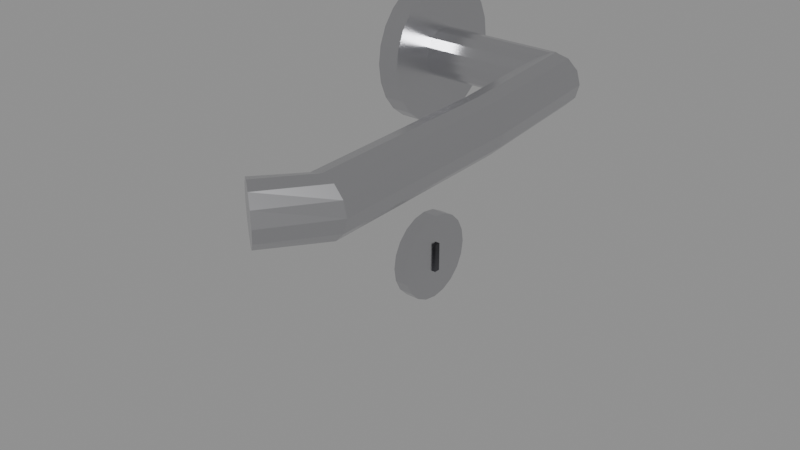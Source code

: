 # Source: SM_Int_Handle.blend  (saved by Blender 5.3.31; exported with 4.5.12 LTS)
import bpy
from mathutils import Matrix  # noqa: F401  (used for matrix-valued properties, if any)

bpy.ops.wm.read_factory_settings(use_empty=True)
scene = bpy.context.scene
scene.name = 'Scene'

# ---- materials (node trees are filled in below, after node groups)
mat_m_chrome_in = bpy.data.materials.new('M_Chrome_In')
mat_m_chrome_in.diffuse_color = (0.6, 0.6, 0.62, 1.0)
mat_metaldark_in = bpy.data.materials.new('MetalDark_In')
mat_metaldark_in.diffuse_color = (0.08, 0.08, 0.09, 1.0)

# ---- material node trees
mat_m_chrome_in.use_nodes = True; mat_m_chrome_in.node_tree.nodes.clear()
_N = mat_m_chrome_in.node_tree.nodes; _L = mat_m_chrome_in.node_tree.links
n0 = _N.new('ShaderNodeBsdfPrincipled'); n0.name = 'Principled BSDF'; n0.location = (-200, 100)
n0.inputs[0].default_value = (0.6, 0.6, 0.62, 1.0)
n0.inputs[1].default_value = 1.0
n0.inputs[2].default_value = 0.25
n0.inputs[10].default_value = 0.005
n1 = _N.new('ShaderNodeOutputMaterial'); n1.name = 'Material Output'; n1.location = (200, 100)
_L.new(n0.outputs[0], n1.inputs[0])
n1.is_active_output = True
mat_metaldark_in.use_nodes = True; mat_metaldark_in.node_tree.nodes.clear()
_N = mat_metaldark_in.node_tree.nodes; _L = mat_metaldark_in.node_tree.links
n0 = _N.new('ShaderNodeBsdfPrincipled'); n0.name = 'Principled BSDF'; n0.location = (-200, 100)
n0.inputs[0].default_value = (0.08, 0.08, 0.09, 1.0)
n0.inputs[1].default_value = 0.7
n0.inputs[10].default_value = 0.005
n1 = _N.new('ShaderNodeOutputMaterial'); n1.name = 'Material Output'; n1.location = (200, 100)
_L.new(n0.outputs[0], n1.inputs[0])
n1.is_active_output = True

# ---- meshes
me_sm_int_handle = bpy.data.meshes.new('SM_Int_Handle')
me_sm_int_handle.from_pydata([(1.963e-09, 0.0, -0.026), (1.896e-09, -0.006729, -0.02511), (1.7e-09, -0.013, -0.02252), (1.388e-09, -0.01838, -0.01838), (9.815e-10, -0.02252, -0.013), (5.08e-10, -0.02511, -0.006729), (0.0, -0.026, -3.02e-10), (-5.08e-10, -0.02511, 0.006729), (-9.815e-10, -0.02252, 0.013), (-1.388e-09, -0.01838, 0.01838), (-1.7e-09, -0.013, 0.02252), (-1.896e-09, -0.006729, 0.02511), (-1.963e-09, -3.184e-18, 0.026), (-1.896e-09, 0.006729, 0.02511), (-1.7e-09, 0.013, 0.02252), (-1.388e-09, 0.01838, 0.01838), (-9.815e-10, 0.02252, 0.013), (-5.08e-10, 0.02511, 0.006729), (0.0, 0.026, -3.02e-10), (5.08e-10, 0.02511, -0.006729), (9.815e-10, 0.02252, -0.013), (1.388e-09, 0.01838, -0.01838), (1.7e-09, 0.013, -0.02252), (1.896e-09, 0.006729, -0.02511), (0.008, 0.0, -0.026), (0.008, -0.006729, -0.02511), (0.008, -0.013, -0.02252), (0.008, -0.01838, -0.01838), (0.008, -0.02252, -0.013), (0.008, -0.02511, -0.006729), (0.008, -0.026, 3.02e-10), (0.008, -0.02511, 0.006729), (0.008, -0.02252, 0.013), (0.008, -0.01838, 0.01838), (0.008, -0.013, 0.02252), (0.008, -0.006729, 0.02511), (0.008, -3.184e-18, 0.026), (0.008, 0.006729, 0.02511), (0.008, 0.013, 0.02252), (0.008, 0.01838, 0.01838), (0.008, 0.02252, 0.013), (0.008, 0.02511, 0.006729), (0.008, 0.026, 3.02e-10), (0.008, 0.02511, -0.006729), (0.008, 0.02252, -0.013), (0.008, 0.01838, -0.01838), (0.008, 0.013, -0.02252), (0.008, 0.006729, -0.02511), (0.007, 0.0, -0.009), (0.007, -0.003444, -0.008315), (0.007, -0.006364, -0.006364), (0.007, -0.008315, -0.003444), (0.007, -0.009, -1.736e-09), (0.007, -0.008315, 0.003444), (0.007, -0.006364, 0.006364), (0.007, -0.003444, 0.008315), (0.007, -1.102e-18, 0.009), (0.007, 0.003444, 0.008315), (0.007, 0.006364, 0.006364), (0.007, 0.008315, 0.003444), (0.007, 0.009, -1.736e-09), (0.007, 0.008315, -0.003444), (0.007, 0.006364, -0.006364), (0.007, 0.003444, -0.008315), (0.053, 0.0, -0.009), (0.053, -0.003444, -0.008315), (0.053, -0.006364, -0.006364), (0.053, -0.008315, -0.003444), (0.053, -0.009, 1.736e-09), (0.053, -0.008315, 0.003444), (0.053, -0.006364, 0.006364), (0.053, -0.003444, 0.008315), (0.053, -1.102e-18, 0.009), (0.053, 0.003444, 0.008315), (0.053, 0.006364, 0.006364), (0.053, 0.008315, 0.003444), (0.053, 0.009, 1.736e-09), (0.053, 0.008315, -0.003444), (0.053, 0.006364, -0.006364), (0.053, 0.003444, -0.008315), (0.06445, 0.0009453, 0.0), (0.06319, 0.0008186, 0.00475), (0.05973, 0.0004726, 0.008227), (0.055, 5.788e-20, 0.0095), (0.05027, -0.0004726, 0.008227), (0.04681, -0.0008186, 0.00475), (0.04555, -0.0009453, 1.163e-18), (0.04681, -0.0008186, -0.00475), (0.05027, -0.0004726, -0.008227), (0.055, -1.736e-19, -0.0095), (0.05973, 0.0004726, -0.008227), (0.06319, 0.0008186, -0.00475), (0.06948, -0.04945, 0.0), (0.06821, -0.04952, 0.00475), (0.06474, -0.04972, 0.008227), (0.06, -0.05, 0.0095), (0.05526, -0.05028, 0.008227), (0.05179, -0.05048, 0.00475), (0.05052, -0.05055, 1.163e-18), (0.05179, -0.05048, -0.00475), (0.05526, -0.05028, -0.008227), (0.06, -0.05, -0.0095), (0.06474, -0.04972, -0.008227), (0.06821, -0.04952, -0.00475), (0.07143, -0.1211, 0.0), (0.07017, -0.121, 0.00475), (0.06672, -0.1206, 0.008227), (0.062, -0.12, 0.0095), (0.05728, -0.1194, 0.008227), (0.05383, -0.119, 0.00475), (0.05257, -0.1189, 1.163e-18), (0.05383, -0.119, -0.00475), (0.05728, -0.1194, -0.008227), (0.062, -0.12, -0.0095), (0.06672, -0.1206, -0.008227), (0.07017, -0.121, -0.00475), (0.05742, -0.1409, 0.0), (0.05642, -0.1401, 0.00475), (0.05371, -0.138, 0.008227), (0.05, -0.135, 0.0095), (0.04629, -0.132, 0.008227), (0.04358, -0.1299, 0.00475), (0.04258, -0.1291, 1.163e-18), (0.04358, -0.1299, -0.00475), (0.04629, -0.132, -0.008227), (0.05, -0.135, -0.0095), (0.05371, -0.138, -0.008227), (0.05642, -0.1401, -0.00475), (1.359e-09, 0.0, -0.103), (1.292e-09, -0.005562, -0.1021), (1.099e-09, -0.01058, -0.09956), (7.988e-10, -0.01456, -0.09558), (4.199e-10, -0.01712, -0.09056), (0.0, -0.018, -0.085), (-4.199e-10, -0.01712, -0.07944), (-7.988e-10, -0.01456, -0.07442), (-1.099e-09, -0.01058, -0.07044), (-1.292e-09, -0.005562, -0.06788), (-1.359e-09, -2.204e-18, -0.067), (-1.292e-09, 0.005562, -0.06788), (-1.099e-09, 0.01058, -0.07044), (-7.988e-10, 0.01456, -0.07442), (-4.199e-10, 0.01712, -0.07944), (0.0, 0.018, -0.085), (4.199e-10, 0.01712, -0.09056), (7.988e-10, 0.01456, -0.09558), (1.099e-09, 0.01058, -0.09956), (1.292e-09, 0.005562, -0.1021), (0.006, 0.0, -0.103), (0.006, -0.005562, -0.1021), (0.006, -0.01058, -0.09956), (0.006, -0.01456, -0.09558), (0.006, -0.01712, -0.09056), (0.006, -0.018, -0.085), (0.006, -0.01712, -0.07944), (0.006, -0.01456, -0.07442), (0.006, -0.01058, -0.07044), (0.006, -0.005562, -0.06788), (0.006, -2.204e-18, -0.067), (0.006, 0.005562, -0.06788), (0.006, 0.01058, -0.07044), (0.006, 0.01456, -0.07442), (0.006, 0.01712, -0.07944), (0.006, 0.018, -0.085), (0.006, 0.01712, -0.09056), (0.006, 0.01456, -0.09558), (0.006, 0.01058, -0.09956), (0.006, 0.005562, -0.1021), (0.006, 0.00125, -0.091), (0.007, 0.00125, -0.091), (0.007, -0.00125, -0.091), (0.006, -0.00125, -0.091), (0.006, 0.00125, -0.079), (0.007, 0.00125, -0.079), (0.007, -0.00125, -0.079), (0.006, -0.00125, -0.079)], [], [(23, 0, 1, 2, 3, 4, 5, 6, 7, 8, 9, 10, 11, 12, 13, 14, 15, 16, 17, 18, 19, 20, 21, 22), (24, 47, 46, 45, 44, 43, 42, 41, 40, 39, 38, 37, 36, 35, 34, 33, 32, 31, 30, 29, 28, 27, 26, 25), (0, 24, 25, 1), (1, 25, 26, 2), (2, 26, 27, 3), (3, 27, 28, 4), (4, 28, 29, 5), (5, 29, 30, 6), (6, 30, 31, 7), (7, 31, 32, 8), (8, 32, 33, 9), (9, 33, 34, 10), (10, 34, 35, 11), (11, 35, 36, 12), (12, 36, 37, 13), (13, 37, 38, 14), (14, 38, 39, 15), (15, 39, 40, 16), (16, 40, 41, 17), (17, 41, 42, 18), (18, 42, 43, 19), (19, 43, 44, 20), (20, 44, 45, 21), (21, 45, 46, 22), (22, 46, 47, 23), (23, 47, 24, 0), (63, 48, 49, 50, 51, 52, 53, 54, 55, 56, 57, 58, 59, 60, 61, 62), (64, 79, 78, 77, 76, 75, 74, 73, 72, 71, 70, 69, 68, 67, 66, 65), (48, 64, 65, 49), (49, 65, 66, 50), (50, 66, 67, 51), (51, 67, 68, 52), (52, 68, 69, 53), (53, 69, 70, 54), (54, 70, 71, 55), (55, 71, 72, 56), (56, 72, 73, 57), (57, 73, 74, 58), (58, 74, 75, 59), (59, 75, 76, 60), (60, 76, 77, 61), (61, 77, 78, 62), (62, 78, 79, 63), (63, 79, 64, 48), (80, 92, 93, 81), (81, 93, 94, 82), (82, 94, 95, 83), (83, 95, 96, 84), (84, 96, 97, 85), (85, 97, 98, 86), (86, 98, 99, 87), (87, 99, 100, 88), (88, 100, 101, 89), (89, 101, 102, 90), (90, 102, 103, 91), (91, 103, 92, 80), (92, 104, 105, 93), (93, 105, 106, 94), (94, 106, 107, 95), (95, 107, 108, 96), (96, 108, 109, 97), (97, 109, 110, 98), (98, 110, 111, 99), (99, 111, 112, 100), (100, 112, 113, 101), (101, 113, 114, 102), (102, 114, 115, 103), (103, 115, 104, 92), (104, 116, 117, 105), (105, 117, 118, 106), (106, 118, 119, 107), (107, 119, 120, 108), (108, 120, 121, 109), (109, 121, 122, 110), (110, 122, 123, 111), (111, 123, 124, 112), (112, 124, 125, 113), (113, 125, 126, 114), (114, 126, 127, 115), (115, 127, 116, 104), (91, 80, 81, 82, 83, 84, 85, 86, 87, 88, 89, 90), (116, 127, 126, 125, 124, 123, 122, 121, 120, 119, 118, 117), (147, 128, 129, 130, 131, 132, 133, 134, 135, 136, 137, 138, 139, 140, 141, 142, 143, 144, 145, 146), (148, 167, 166, 165, 164, 163, 162, 161, 160, 159, 158, 157, 156, 155, 154, 153, 152, 151, 150, 149), (128, 148, 149, 129), (129, 149, 150, 130), (130, 150, 151, 131), (131, 151, 152, 132), (132, 152, 153, 133), (133, 153, 154, 134), (134, 154, 155, 135), (135, 155, 156, 136), (136, 156, 157, 137), (137, 157, 158, 138), (138, 158, 159, 139), (139, 159, 160, 140), (140, 160, 161, 141), (141, 161, 162, 142), (142, 162, 163, 143), (143, 163, 164, 144), (144, 164, 165, 145), (145, 165, 166, 146), (146, 166, 167, 147), (147, 167, 148, 128), (168, 169, 170, 171), (172, 175, 174, 173), (168, 172, 173, 169), (169, 173, 174, 170), (170, 174, 175, 171), (171, 175, 172, 168)])
me_sm_int_handle.polygons.foreach_set('material_index', [0, 0, 0, 0, 0, 0, 0, 0, 0, 0, 0, 0, 0, 0, 0, 0, 0, 0, 0, 0, 0, 0, 0, 0, 0, 0, 0, 0, 0, 0, 0, 0, 0, 0, 0, 0, 0, 0, 0, 0, 0, 0, 0, 0, 0, 0, 0, 0, 0, 0, 0, 0, 0, 0, 0, 0, 0, 0, 0, 0, 0, 0, 0, 0, 0, 0, 0, 0, 0, 0, 0, 0, 0, 0, 0, 0, 0, 0, 0, 0, 0, 0, 0, 0, 0, 0, 0, 0, 0, 0, 0, 0, 0, 0, 0, 0, 0, 0, 0, 0, 0, 0, 0, 0, 1, 1, 1, 1, 1, 1])
_uv = me_sm_int_handle.uv_layers.new(name='Float2')
_uv.uv.foreach_set('vector', [0.003365, -0.01256, 0.0, -0.013, -0.003365, -0.01256, -0.0065, -0.01126, -0.009192, -0.009192, -0.01126, -0.0065, -0.01256, -0.003365, -0.013, -1.51e-10, -0.01256, 0.003365, -0.01126, 0.0065, -0.009192, 0.009192, -0.0065, 0.01126, -0.003365, 0.01256, -1.592e-18, 0.013, 0.003365, 0.01256, 0.0065, 0.01126, 0.009192, 0.009192, 0.01126, 0.0065, 0.01256, 0.003365, 0.013, -1.51e-10, 0.01256, -0.003365, 0.01126, -0.0065, 0.009192, -0.009192, 0.0065, -0.01126, 0.0, -0.013, 0.003365, -0.01256, 0.0065, -0.01126, 0.009192, -0.009192, 0.01126, -0.0065, 0.01256, -0.003365, 0.013, 1.51e-10, 0.01256, 0.003365, 0.01126, 0.0065, 0.009192, 0.009192, 0.0065, 0.01126, 0.003365, 0.01256, -1.592e-18, 0.013, -0.003365, 0.01256, -0.0065, 0.01126, -0.009192, 0.009192, -0.01126, 0.0065, -0.01256, 0.003365, -0.013, 1.51e-10, -0.01256, -0.003365, -0.01126, -0.0065, -0.009192, -0.009192, -0.0065, -0.01126, -0.003365, -0.01256, 9.815e-10, 0.0, 0.004, 0.0, 0.004, -0.003365, 9.48e-10, -0.003365, 9.48e-10, -0.003365, 0.004, -0.003365, 0.004, -0.0065, 8.5e-10, -0.0065, 8.5e-10, -0.0065, 0.004, -0.0065, 0.004, -0.009192, 6.94e-10, -0.009192, 6.94e-10, -0.009192, 0.004, -0.009192, 0.004, -0.0065, 4.907e-10, -0.0065, 4.907e-10, -0.0065, 0.004, -0.0065, 0.004, -0.003365, 2.54e-10, -0.003365, 2.54e-10, -0.003365, 0.004, -0.003365, 0.004, 1.51e-10, 0.0, -1.51e-10, 0.0, -1.51e-10, 0.004, 1.51e-10, 0.004, 0.003365, -2.54e-10, 0.003365, -2.54e-10, 0.003365, 0.004, 0.003365, 0.004, 0.0065, -4.907e-10, 0.0065, -4.907e-10, 0.0065, 0.004, 0.0065, 0.004, 0.009192, -6.94e-10, 0.009192, -6.94e-10, -0.009192, 0.004, -0.009192, 0.004, -0.0065, -8.5e-10, -0.0065, -8.5e-10, -0.0065, 0.004, -0.0065, 0.004, -0.003365, -9.48e-10, -0.003365, -9.48e-10, -0.003365, 0.004, -0.003365, 0.004, -1.592e-18, -9.815e-10, -1.592e-18, -9.815e-10, -1.592e-18, 0.004, -1.592e-18, 0.004, 0.003365, -9.48e-10, 0.003365, -9.48e-10, 0.003365, 0.004, 0.003365, 0.004, 0.0065, -8.5e-10, 0.0065, -8.5e-10, 0.0065, 0.004, 0.0065, 0.004, 0.009192, -6.94e-10, 0.009192, -6.94e-10, 0.009192, 0.004, 0.009192, 0.004, 0.0065, -4.907e-10, 0.0065, -4.907e-10, 0.0065, 0.004, 0.0065, 0.004, 0.003365, -2.54e-10, 0.003365, -2.54e-10, 0.003365, 0.004, 0.003365, 0.004, 1.51e-10, 0.0, -1.51e-10, 0.0, -1.51e-10, 0.004, 1.51e-10, 0.004, -0.003365, 2.54e-10, -0.003365, 2.54e-10, -0.003365, 0.004, -0.003365, 0.004, -0.0065, 4.907e-10, -0.0065, 4.907e-10, -0.0065, 0.004, -0.0065, 0.004, -0.009192, 6.94e-10, -0.009192, 6.94e-10, 0.009192, 0.004, 0.009192, 0.004, 0.0065, 8.5e-10, 0.0065, 8.5e-10, 0.0065, 0.004, 0.0065, 0.004, 0.003365, 9.48e-10, 0.003365, 9.48e-10, 0.003365, 0.004, 0.003365, 0.004, 0.0, 9.815e-10, 0.0, 0.001722, -0.004157, 0.0, -0.0045, -0.001722, -0.004157, -0.003182, -0.003182, -0.004157, -0.001722, -0.0045, -8.682e-10, -0.004157, 0.001722, -0.003182, 0.003182, -0.001722, 0.004157, -5.511e-19, 0.0045, 0.001722, 0.004157, 0.003182, 0.003182, 0.004157, 0.001722, 0.0045, -8.682e-10, 0.004157, -0.001722, 0.003182, -0.003182, 0.0, -0.0045, 0.001722, -0.004157, 0.003182, -0.003182, 0.004157, -0.001722, 0.0045, 8.682e-10, 0.004157, 0.001722, 0.003182, 0.003182, 0.001722, 0.004157, -5.511e-19, 0.0045, -0.001722, 0.004157, -0.003182, 0.003182, -0.004157, 0.001722, -0.0045, 8.682e-10, -0.004157, -0.001722, -0.003182, -0.003182, -0.001722, -0.004157, 0.0035, 0.0, 0.0265, 0.0, 0.0265, -0.001722, 0.0035, -0.001722, 0.0035, -0.001722, 0.0265, -0.001722, 0.0265, -0.003182, 0.0035, -0.003182, 0.0035, -0.003182, 0.0265, -0.003182, 0.0265, -0.001722, 0.0035, -0.001722, 0.0035, -0.001722, 0.0265, -0.001722, 0.0265, 8.682e-10, 0.0035, -8.682e-10, 0.0035, -8.682e-10, 0.0265, 8.682e-10, 0.0265, 0.001722, 0.0035, 0.001722, 0.0035, 0.001722, 0.0265, 0.001722, 0.0265, 0.003182, 0.0035, 0.003182, 0.0035, -0.003182, 0.0265, -0.003182, 0.0265, -0.001722, 0.0035, -0.001722, 0.0035, -0.001722, 0.0265, -0.001722, 0.0265, -5.511e-19, 0.0035, -5.511e-19, 0.0035, -5.511e-19, 0.0265, -5.511e-19, 0.0265, 0.001722, 0.0035, 0.001722, 0.0035, 0.001722, 0.0265, 0.001722, 0.0265, 0.003182, 0.0035, 0.003182, 0.0035, 0.003182, 0.0265, 0.003182, 0.0265, 0.001722, 0.0035, 0.001722, 0.0035, 0.001722, 0.0265, 0.001722, 0.0265, 8.682e-10, 0.0035, -8.682e-10, 0.0035, -8.682e-10, 0.0265, 8.682e-10, 0.0265, -0.001722, 0.0035, -0.001722, 0.0035, -0.001722, 0.0265, -0.001722, 0.0265, -0.003182, 0.0035, -0.003182, 0.0035, 0.003182, 0.0265, 0.003182, 0.0265, 0.001722, 0.0035, 0.001722, 0.0035, 0.001722, 0.0265, 0.001722, 0.0265, 0.0, 0.0035, 0.0, 0.0004726, 0.0, -0.02472, 0.0, -0.02476, 0.002375, 0.0004093, 0.002375, 0.03159, 0.0004093, 0.03411, -0.02476, 0.03237, -0.02486, 0.02986, 0.0002363, 0.02986, 0.0002363, 0.03237, -0.02486, 0.03, -0.025, 0.0275, 2.894e-20, 0.0275, 2.894e-20, 0.03, -0.025, 0.02763, -0.02514, 0.02514, -0.0002363, 0.02514, -0.0002363, 0.02763, -0.02514, 0.02589, -0.02524, 0.02341, -0.0004093, -0.0004093, 0.002375, -0.02524, 0.002375, -0.02528, 5.817e-19, -0.0004726, 5.817e-19, -0.0004726, 5.817e-19, -0.02528, 5.817e-19, -0.02524, -0.002375, -0.0004093, -0.002375, 0.02341, -0.0004093, 0.02589, -0.02524, 0.02763, -0.02514, 0.02514, -0.0002363, 0.02514, -0.0002363, 0.02763, -0.02514, 0.03, -0.025, 0.0275, -8.682e-20, 0.0275, -8.682e-20, 0.03, -0.025, 0.03237, -0.02486, 0.02986, 0.0002363, 0.02986, 0.0002363, 0.03237, -0.02486, 0.03411, -0.02476, 0.03159, 0.0004093, 0.0004093, -0.002375, -0.02476, -0.002375, -0.02472, 0.0, 0.0004726, 0.0, -0.02472, 0.0, -0.06055, 0.0, -0.06048, 0.002375, -0.02476, 0.002375, -0.02476, 0.002375, -0.06048, 0.002375, -0.06028, 0.004114, -0.02486, 0.004114, 0.03237, -0.02486, 0.03336, -0.06028, 0.031, -0.06, 0.03, -0.025, 0.03, -0.025, 0.031, -0.06, 0.02864, -0.05972, 0.02763, -0.02514, -0.02514, 0.004114, -0.05972, 0.004114, -0.05952, 0.002375, -0.02524, 0.002375, -0.02524, 0.002375, -0.05952, 0.002375, -0.05945, 5.817e-19, -0.02528, 5.817e-19, -0.02528, 5.817e-19, -0.05945, 5.817e-19, -0.05952, -0.002375, -0.02524, -0.002375, -0.02524, -0.002375, -0.05952, -0.002375, -0.05972, -0.004114, -0.02514, -0.004114, 0.02763, -0.02514, 0.02864, -0.05972, 0.031, -0.06, 0.03, -0.025, 0.03, -0.025, 0.031, -0.06, 0.03336, -0.06028, 0.03237, -0.02486, -0.02486, -0.004114, -0.06028, -0.004114, -0.06048, -0.002375, -0.02476, -0.002375, -0.02476, -0.002375, -0.06048, -0.002375, -0.06055, 0.0, -0.02472, 0.0, -0.06055, 0.0, -0.07047, 0.0, -0.07007, 0.002375, -0.06048, 0.002375, 0.03509, -0.06048, 0.02821, -0.07007, 0.02685, -0.06898, 0.03336, -0.06028, 0.03336, -0.06028, 0.02685, -0.06898, 0.025, -0.0675, 0.031, -0.06, 0.031, -0.06, 0.025, -0.0675, 0.02315, -0.06602, 0.02864, -0.05972, 0.02864, -0.05972, 0.02315, -0.06602, 0.02179, -0.06493, 0.02691, -0.05952, -0.05952, 0.002375, -0.06493, 0.002375, -0.06453, 5.817e-19, -0.05945, 5.817e-19, -0.05945, 5.817e-19, -0.06453, 5.817e-19, -0.06493, -0.002375, -0.05952, -0.002375, 0.02691, -0.05952, 0.02179, -0.06493, 0.02315, -0.06602, 0.02864, -0.05972, 0.02864, -0.05972, 0.02315, -0.06602, 0.025, -0.0675, 0.031, -0.06, 0.031, -0.06, 0.025, -0.0675, 0.02685, -0.06898, 0.03336, -0.06028, 0.03336, -0.06028, 0.02685, -0.06898, 0.02821, -0.07007, 0.03509, -0.06048, -0.06048, -0.002375, -0.07007, -0.002375, -0.07047, 0.0, -0.06055, 0.0, 0.03159, -0.002375, 0.03223, 0.0, 0.03159, 0.002375, 0.02986, 0.004114, 0.0275, 0.00475, 0.02514, 0.004114, 0.02341, 0.002375, 0.02277, 5.817e-19, 0.02341, -0.002375, 0.02514, -0.004114, 0.0275, -0.00475, 0.02986, -0.004114, 0.02871, 0.0, 0.02821, -0.002375, 0.02685, -0.004114, 0.025, -0.00475, 0.02315, -0.004114, 0.02179, -0.002375, 0.02129, 5.817e-19, 0.02179, 0.002375, 0.02315, 0.004114, 0.025, 0.00475, 0.02685, 0.004114, 0.02821, 0.002375, 0.002781, -0.05106, 0.0, -0.0515, -0.002781, -0.05106, -0.00529, -0.04978, -0.007281, -0.04779, -0.00856, -0.04528, -0.009, -0.0425, -0.00856, -0.03972, -0.007281, -0.03721, -0.00529, -0.03522, -0.002781, -0.03394, -1.102e-18, -0.0335, 0.002781, -0.03394, 0.00529, -0.03522, 0.007281, -0.03721, 0.00856, -0.03972, 0.009, -0.0425, 0.00856, -0.04528, 0.007281, -0.04779, 0.00529, -0.04978, 0.0, -0.0515, 0.002781, -0.05106, 0.00529, -0.04978, 0.007281, -0.04779, 0.00856, -0.04528, 0.009, -0.0425, 0.00856, -0.03972, 0.007281, -0.03721, 0.00529, -0.03522, 0.002781, -0.03394, -1.102e-18, -0.0335, -0.002781, -0.03394, -0.00529, -0.03522, -0.007281, -0.03721, -0.00856, -0.03972, -0.009, -0.0425, -0.00856, -0.04528, -0.007281, -0.04779, -0.00529, -0.04978, -0.002781, -0.05106, 6.795e-10, 0.0, 0.003, 0.0, 0.003, -0.002781, 6.462e-10, -0.002781, 6.462e-10, -0.002781, 0.003, -0.002781, 0.003, -0.00529, 5.497e-10, -0.00529, 5.497e-10, -0.04978, 0.003, -0.04978, 0.003, -0.04779, 3.994e-10, -0.04779, 3.994e-10, -0.04779, 0.003, -0.04779, 0.003, -0.04528, 2.1e-10, -0.04528, 2.1e-10, -0.04528, 0.003, -0.04528, 0.003, -0.0425, 0.0, -0.0425, 0.0, -0.0425, 0.003, -0.0425, 0.003, -0.03972, -2.1e-10, -0.03972, -2.1e-10, -0.03972, 0.003, -0.03972, 0.003, -0.03721, -3.994e-10, -0.03721, -3.994e-10, -0.03721, 0.003, -0.03721, 0.003, -0.03522, -5.497e-10, -0.03522, -5.497e-10, -0.00529, 0.003, -0.00529, 0.003, -0.002781, -6.462e-10, -0.002781, -6.462e-10, -0.002781, 0.003, -0.002781, 0.003, -1.102e-18, -6.795e-10, -1.102e-18, -6.795e-10, -1.102e-18, 0.003, -1.102e-18, 0.003, 0.002781, -6.462e-10, 0.002781, -6.462e-10, 0.002781, 0.003, 0.002781, 0.003, 0.00529, -5.497e-10, 0.00529, -5.497e-10, -0.03522, 0.003, -0.03522, 0.003, -0.03721, -3.994e-10, -0.03721, -3.994e-10, -0.03721, 0.003, -0.03721, 0.003, -0.03972, -2.1e-10, -0.03972, -2.1e-10, -0.03972, 0.003, -0.03972, 0.003, -0.0425, 0.0, -0.0425, 0.0, -0.0425, 0.003, -0.0425, 0.003, -0.04528, 2.1e-10, -0.04528, 2.1e-10, -0.04528, 0.003, -0.04528, 0.003, -0.04779, 3.994e-10, -0.04779, 3.994e-10, -0.04779, 0.003, -0.04779, 0.003, -0.04978, 5.497e-10, -0.04978, 5.497e-10, 0.00529, 0.003, 0.00529, 0.003, 0.002781, 6.462e-10, 0.002781, 6.462e-10, 0.002781, 0.003, 0.002781, 0.003, 0.0, 6.795e-10, 0.0, 0.003, 0.000625, 0.0035, 0.000625, 0.0035, -0.000625, 0.003, -0.000625, 0.003, 0.000625, 0.003, -0.000625, 0.0035, -0.000625, 0.0035, 0.000625, 0.003, -0.0455, 0.003, -0.0395, 0.0035, -0.0395, 0.0035, -0.0455, 0.000625, -0.0455, 0.000625, -0.0395, -0.000625, -0.0395, -0.000625, -0.0455, 0.0035, -0.0455, 0.0035, -0.0395, 0.003, -0.0395, 0.003, -0.0455, -0.000625, -0.0455, -0.000625, -0.0395, 0.000625, -0.0395, 0.000625, -0.0455])
me_sm_int_handle.materials.append(mat_m_chrome_in)
me_sm_int_handle.materials.append(mat_metaldark_in)
me_sm_int_handle.update()

# ---- objects
ob_sm_int_handle = bpy.data.objects.new('SM_Int_Handle', me_sm_int_handle)

# ---- transforms, parenting, visibility, modifiers, constraints
ob_sm_int_handle.location = (0.0, 0.0, 0.0)

# ---- collection membership
scene.collection.objects.link(ob_sm_int_handle)

# ---- scene / render settings (as saved in the file)
scene.frame_start = 1; scene.frame_end = 250; scene.frame_set(1)
scene.render.engine = 'BLENDER_EEVEE_NEXT'
scene.render.bake_bias = 0.0
scene.render.bake_samples = 0
scene.render.compositor_device = 'GPU'
scene.eevee.use_volume_custom_range = False
scene.eevee.fast_gi_thickness_near = 0.1
scene.eevee.fast_gi_thickness_far = 0.0
scene.eevee.ray_tracing_options.screen_trace_thickness = 0.1
bpy.context.view_layer.update()

# ---- added for rendering (the .blend has no active camera and no usable light): camera, sun + grey world if the file has none
cam_auto = bpy.data.cameras.new('AutoCamera')
cam_auto.lens = 50.0
cam_auto.sensor_width = 36.0
cam_auto.clip_end = 1000.0
ob_auto_camera = bpy.data.objects.new('AutoCamera', cam_auto)
scene.collection.objects.link(ob_auto_camera)
ob_auto_camera.location = (0.241798, -0.304764, 0.126364)
ob_auto_camera.rotation_euler = (1.09748, -7.21219e-08, 0.694738)
scene.camera = ob_auto_camera
light_auto_sun = bpy.data.lights.new('AutoSun', 'SUN')
light_auto_sun.energy = 3.0
light_auto_sun.angle = 0.0523599
ob_auto_sun = bpy.data.objects.new('AutoSun', light_auto_sun)
scene.collection.objects.link(ob_auto_sun)
ob_auto_sun.rotation_euler = (0.872665, 0.174533, 0.523599)
if scene.world is None:
    world_auto = bpy.data.worlds.new('AutoWorld')
    world_auto.color = (0.3, 0.3, 0.3)
    scene.world = world_auto
bpy.context.view_layer.update()
